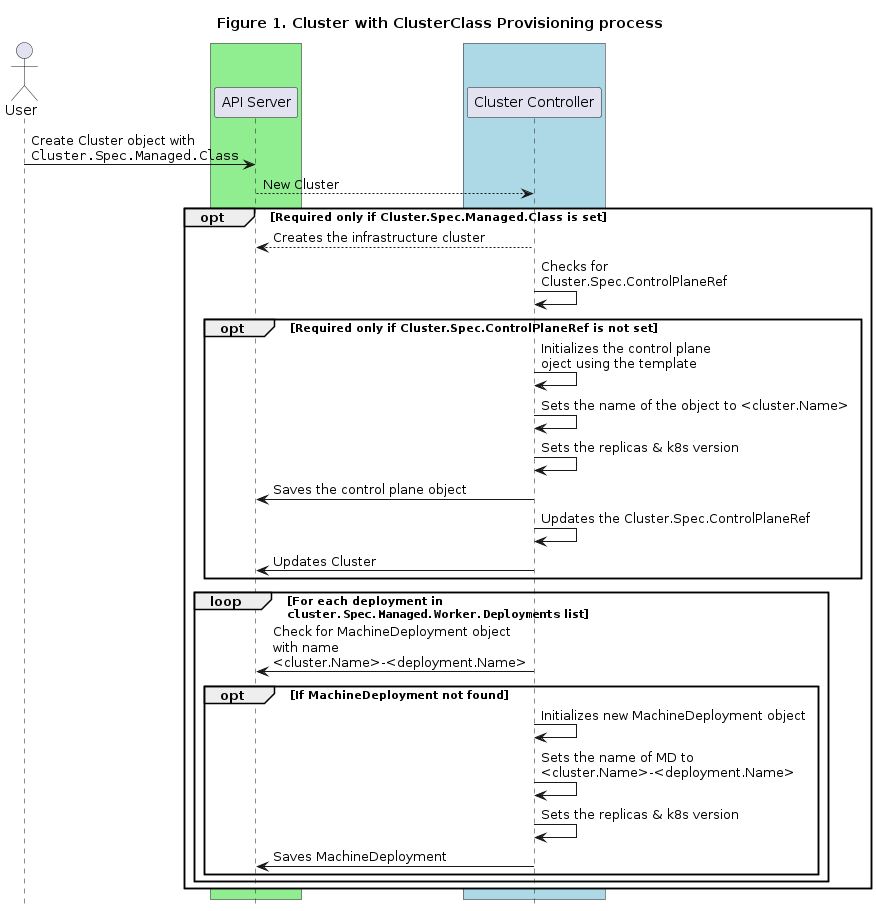

The diagram above was rendered by PlantUML. Its source (embedded in the PNG):
@startuml
title Figure 1. Cluster with ClusterClass Provisioning process
actor User

' -- GROUPS START ---

box #LightGreen
participant "API Server"
end box

box #LightBlue
participant "Cluster Controller"
end box

' -- GROUPS END ---

User -> "API Server" : Create Cluster object with\n""Cluster.Spec.Managed.Class""
"API Server" --> "Cluster Controller": New Cluster
opt #white Required only if Cluster.Spec.Managed.Class is set
"Cluster Controller" --> "API Server": Creates the infrastructure cluster
"Cluster Controller" -> "Cluster Controller": Checks for\nCluster.Spec.ControlPlaneRef
opt Required only if Cluster.Spec.ControlPlaneRef is not set
  "Cluster Controller" -> "Cluster Controller": Initializes the control plane \noject using the template
  "Cluster Controller" -> "Cluster Controller": Sets the name of the object to <cluster.Name>
  "Cluster Controller" -> "Cluster Controller": Sets the replicas & k8s version
  "Cluster Controller" -> "API Server": Saves the control plane object
  "Cluster Controller" -> "Cluster Controller": Updates the Cluster.Spec.ControlPlaneRef
  "Cluster Controller" -> "API Server": Updates Cluster
end
loop For each deployment in\n""cluster.Spec.Managed.Worker.Deployments"" list
  "Cluster Controller" -> "API Server": Check for MachineDeployment object\nwith name\n<cluster.Name>-<deployment.Name>
  opt If MachineDeployment not found
    "Cluster Controller" -> "Cluster Controller": Initializes new MachineDeployment object
    "Cluster Controller" -> "Cluster Controller": Sets the name of MD to\n<cluster.Name>-<deployment.Name>
    "Cluster Controller" -> "Cluster Controller": Sets the replicas & k8s version
    "Cluster Controller" -> "API Server": Saves MachineDeployment
  end
end
end



hide footbox
@enduml